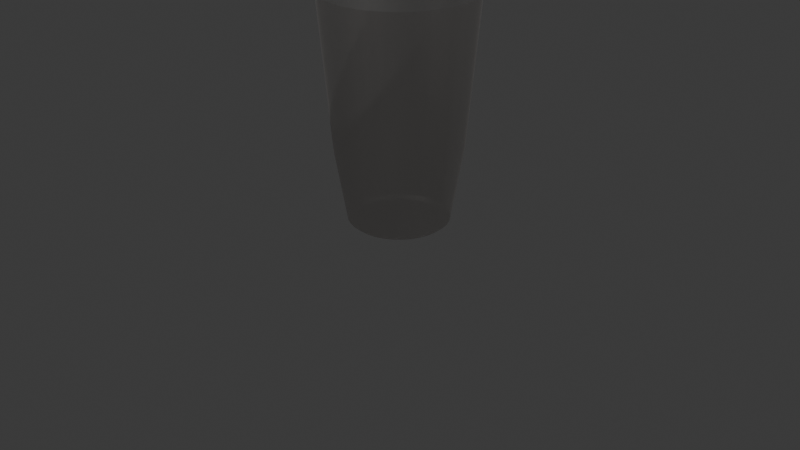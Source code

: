 # Source: glass_cup.blend  (saved by Blender 4.0.36; exported with 4.5.12 LTS)
import bpy
from mathutils import Matrix  # noqa: F401  (used for matrix-valued properties, if any)

bpy.ops.wm.read_factory_settings(use_empty=True)
scene = bpy.context.scene
scene.name = 'Scene'

# ---- collections
col_collection = bpy.data.collections.new('Collection'); scene.collection.children.link(col_collection)

# ---- materials (node trees are filled in below, after node groups)
mat_material_001 = bpy.data.materials.new('Material.001')
mat_material_001.use_transparent_shadow = False

# ---- node groups
ng_auto_smooth = bpy.data.node_groups.new('Auto Smooth', 'GeometryNodeTree')
_s = ng_auto_smooth.interface.new_socket(name='Geometry', in_out='OUTPUT', socket_type='NodeSocketGeometry')
_s = ng_auto_smooth.interface.new_socket(name='Geometry', in_out='INPUT', socket_type='NodeSocketGeometry')
_s = ng_auto_smooth.interface.new_socket(name='Angle', in_out='INPUT', socket_type='NodeSocketFloat')
_s.subtype = 'ANGLE'
_s.min_value = 0.0
_s.max_value = 3.142
ng_auto_smooth.is_modifier = True
_N = ng_auto_smooth.nodes; _L = ng_auto_smooth.links
n0 = _N.new('NodeGroupOutput'); n0.name = 'Group Output'; n0.location = (480, -100)
n1 = _N.new('NodeGroupInput'); n1.name = 'Group Input'; n1.location = (-420, -300)
n2 = _N.new('NodeGroupInput'); n2.name = 'Group Input.001'; n2.location = (-60, -100)
n3 = _N.new('GeometryNodeSetShadeSmooth'); n3.name = 'Set Shade Smooth'; n3.location = (120, -100)
n3.domain = 'EDGE'
n4 = _N.new('GeometryNodeSetShadeSmooth'); n4.name = 'Set Shade Smooth.001'; n4.location = (300, -100)
n5 = _N.new('GeometryNodeInputMeshEdgeAngle'); n5.name = 'Edge Angle'; n5.location = (-420, -220)
n6 = _N.new('GeometryNodeInputEdgeSmooth'); n6.name = 'Is Edge Smooth'; n6.location = (-60, -160)
n7 = _N.new('GeometryNodeInputShadeSmooth'); n7.name = 'Is Face Smooth'; n7.location = (-240, -340)
n8 = _N.new('FunctionNodeBooleanMath'); n8.name = 'Boolean Math'; n8.location = (-60, -220)
n9 = _N.new('FunctionNodeCompare'); n9.name = 'Compare'; n9.location = (-240, -180)
n9.operation = 'LESS_EQUAL'
_L.new(n5.outputs[0], n9.inputs[0])
_L.new(n4.outputs[0], n0.inputs[0])
_L.new(n1.outputs[1], n9.inputs[1])
_L.new(n9.outputs[0], n8.inputs[0])
_L.new(n7.outputs[0], n8.inputs[1])
_L.new(n2.outputs[0], n3.inputs[0])
_L.new(n6.outputs[0], n3.inputs[1])
_L.new(n3.outputs[0], n4.inputs[0])
_L.new(n8.outputs[0], n3.inputs[2])
n0.is_active_output = True

# ---- material node trees
mat_material_001.use_nodes = True; mat_material_001.node_tree.nodes.clear()
_N = mat_material_001.node_tree.nodes; _L = mat_material_001.node_tree.links
n0 = _N.new('ShaderNodeBsdfPrincipled'); n0.name = 'Principled BSDF'; n0.location = (10, 300)
n0.inputs[0].default_value = (0.7646, 0.7417, 0.7239, 1.0)
n0.inputs[1].default_value = 0.2
n0.inputs[2].default_value = 0.3636
n0.inputs[3].default_value = 1.0
n0.inputs[13].default_value = 0.0
n0.inputs[18].default_value = 1.0
n1 = _N.new('ShaderNodeOutputMaterial'); n1.name = 'Material Output'; n1.location = (300, 300)
_L.new(n0.outputs[0], n1.inputs[0])
n1.is_active_output = True

# ---- world
world_world = bpy.data.worlds.new('World'); scene.world = world_world
world_world.use_nodes = True; world_world.node_tree.nodes.clear()
_N = world_world.node_tree.nodes; _L = world_world.node_tree.links
n0 = _N.new('ShaderNodeOutputWorld'); n0.name = 'World Output'; n0.location = (300, 300)
n1 = _N.new('ShaderNodeBackground'); n1.name = 'Background'; n1.location = (10, 300)
n1.inputs[0].default_value = (0.05088, 0.05088, 0.05088, 1.0)
_L.new(n1.outputs[0], n0.inputs[0])
n0.is_active_output = True
world_world.color = (0.05088, 0.05088, 0.05088)
world_world.use_sun_shadow = False
world_world.sun_shadow_jitter_overblur = 0.0

# ---- cameras
cam_camera = bpy.data.cameras.new('Camera')
cam_camera.clip_end = 100.0
cam_camera.ortho_scale = 7.314

# ---- lights
light_light = bpy.data.lights.new('Light', 'POINT')
light_light.transmission_factor = 0.0
light_light.use_soft_falloff = False
light_light.energy = 1000.0
light_light.shadow_soft_size = 0.1
light_light.shadow_maximum_resolution = 0.006
light_light.use_absolute_resolution = True

# ---- meshes
me_cylinder = bpy.data.meshes.new('Cylinder')
me_cylinder.from_pydata([(-0.126, 0.6335, -0.2088), (5.913e-09, 0.5116, -1.0), (-0.2472, 0.5967, -0.2088), (0.09981, 0.5018, -1.0), (-0.3588, 0.537, -0.2088), (0.1958, 0.4727, -1.0), (-0.4567, 0.4567, -0.2088), (0.2842, 0.4254, -1.0), (-0.537, 0.3588, -0.2088), (0.3618, 0.3618, -1.0), (-0.5967, 0.2472, -0.2088), (0.4254, 0.2842, -1.0), (-0.6335, 0.126, -0.2088), (0.4727, 0.1958, -1.0), (-0.6459, 5.009e-09, -0.2088), (0.5018, 0.09981, -1.0), (-0.6335, -0.126, -0.2088), (0.5116, 7.278e-09, -1.0), (-0.5967, -0.2472, -0.2088), (0.5018, -0.09981, -1.0), (-0.537, -0.3588, -0.2088), (0.4727, -0.1958, -1.0), (-0.4567, -0.4567, -0.2088), (0.4254, -0.2842, -1.0), (-0.3588, -0.537, -0.2088), (0.3618, -0.3618, -1.0), (-0.2472, -0.5967, -0.2088), (0.2842, -0.4254, -1.0), (-0.126, -0.6335, -0.2088), (0.1958, -0.4727, -1.0), (4.845e-09, -0.6459, -0.2088), (0.09981, -0.5018, -1.0), (0.126, -0.6335, -0.2088), (5.913e-09, -0.5116, -1.0), (0.2472, -0.5967, -0.2088), (-0.09981, -0.5018, -1.0), (0.3588, -0.537, -0.2088), (-0.1958, -0.4727, -1.0), (0.4567, -0.4567, -0.2088), (-0.2842, -0.4254, -1.0), (0.537, -0.3588, -0.2088), (-0.3618, -0.3618, -1.0), (0.5967, -0.2472, -0.2088), (-0.4254, -0.2842, -1.0), (0.6335, -0.126, -0.2088), (-0.4727, -0.1958, -1.0), (0.6459, 5.009e-09, -0.2088), (-0.5018, -0.09981, -1.0), (0.6335, 0.126, -0.2088), (-0.5116, 7.278e-09, -1.0), (0.5967, 0.2472, -0.2088), (-0.5018, 0.09981, -1.0), (0.537, 0.3588, -0.2088), (-0.4727, 0.1958, -1.0), (0.4567, 0.4567, -0.2088), (-0.4254, 0.2842, -1.0), (0.3588, 0.537, -0.2088), (-0.3618, 0.3618, -1.0), (0.2472, 0.5967, -0.2088), (-0.2842, 0.4254, -1.0), (0.126, 0.6335, -0.2088), (-0.1958, 0.4727, -1.0), (4.845e-09, 0.6459, -0.2088), (-0.09981, 0.5018, -1.0), (2.639e-09, 0.782, 1.351), (0.1526, 0.767, 1.351), (0.2993, 0.7225, 1.351), (0.4345, 0.6502, 1.351), (0.553, 0.553, 1.351), (0.6502, 0.4345, 1.351), (0.7225, 0.2993, 1.351), (0.767, 0.1526, 1.351), (0.782, 3.248e-09, 1.351), (0.767, -0.1526, 1.351), (0.7225, -0.2993, 1.351), (0.6502, -0.4345, 1.351), (0.553, -0.553, 1.351), (0.4345, -0.6502, 1.351), (0.2993, -0.7225, 1.351), (0.1526, -0.767, 1.351), (2.639e-09, -0.782, 1.351), (-0.1526, -0.767, 1.351), (-0.2993, -0.7225, 1.351), (-0.4345, -0.6502, 1.351), (-0.553, -0.553, 1.351), (-0.6502, -0.4345, 1.351), (-0.7225, -0.2993, 1.351), (-0.767, -0.1526, 1.351), (-0.782, 3.248e-09, 1.351), (-0.767, 0.1526, 1.351), (-0.7225, 0.2993, 1.351), (-0.6502, 0.4345, 1.351), (-0.553, 0.553, 1.351), (-0.4345, 0.6502, 1.351), (-0.2993, 0.7225, 1.351), (-0.1526, 0.767, 1.351)], [], [(62, 1, 3, 60), (60, 3, 5, 58), (58, 5, 7, 56), (56, 7, 9, 54), (54, 9, 11, 52), (52, 11, 13, 50), (50, 13, 15, 48), (48, 15, 17, 46), (46, 17, 19, 44), (44, 19, 21, 42), (42, 21, 23, 40), (40, 23, 25, 38), (38, 25, 27, 36), (36, 27, 29, 34), (34, 29, 31, 32), (32, 31, 33, 30), (30, 33, 35, 28), (28, 35, 37, 26), (26, 37, 39, 24), (24, 39, 41, 22), (22, 41, 43, 20), (20, 43, 45, 18), (18, 45, 47, 16), (16, 47, 49, 14), (14, 49, 51, 12), (12, 51, 53, 10), (10, 53, 55, 8), (8, 55, 57, 6), (6, 57, 59, 4), (4, 59, 61, 2), (3, 1, 63, 61, 59, 57, 55, 53, 51, 49, 47, 45, 43, 41, 39, 37, 35, 33, 31, 29, 27, 25, 23, 21, 19, 17, 15, 13, 11, 9, 7, 5), (2, 61, 63, 0), (0, 63, 1, 62), (64, 62, 60, 65), (65, 60, 58, 66), (95, 0, 62, 64), (94, 2, 0, 95), (93, 4, 2, 94), (92, 6, 4, 93), (91, 8, 6, 92), (90, 10, 8, 91), (89, 12, 10, 90), (88, 14, 12, 89), (87, 16, 14, 88), (86, 18, 16, 87), (85, 20, 18, 86), (84, 22, 20, 85), (83, 24, 22, 84), (82, 26, 24, 83), (81, 28, 26, 82), (80, 30, 28, 81), (79, 32, 30, 80), (78, 34, 32, 79), (77, 36, 34, 78), (76, 38, 36, 77), (75, 40, 38, 76), (74, 42, 40, 75), (73, 44, 42, 74), (72, 46, 44, 73), (71, 48, 46, 72), (70, 50, 48, 71), (69, 52, 50, 70), (68, 54, 52, 69), (67, 56, 54, 68), (66, 58, 56, 67)])
me_cylinder.polygons.foreach_set('use_smooth', [True] * 65)
_uv = me_cylinder.uv_layers.new(name='UVMap')
_uv.uv.foreach_set('vector', [1.0, 0.875, 1.0, 1.0, 0.9688, 1.0, 0.9688, 0.875, 0.9688, 0.875, 0.9688, 1.0, 0.9375, 1.0, 0.9375, 0.875, 0.9375, 0.875, 0.9375, 1.0, 0.9062, 1.0, 0.9063, 0.875, 0.9063, 0.875, 0.9062, 1.0, 0.875, 1.0, 0.875, 0.875, 0.875, 0.875, 0.875, 1.0, 0.8438, 1.0, 0.8438, 0.875, 0.8438, 0.875, 0.8438, 1.0, 0.8125, 1.0, 0.8125, 0.875, 0.8125, 0.875, 0.8125, 1.0, 0.7812, 1.0, 0.7812, 0.875, 0.7812, 0.875, 0.7812, 1.0, 0.75, 1.0, 0.75, 0.875, 0.75, 0.875, 0.75, 1.0, 0.7188, 1.0, 0.7188, 0.875, 0.7188, 0.875, 0.7188, 1.0, 0.6875, 1.0, 0.6875, 0.875, 0.6875, 0.875, 0.6875, 1.0, 0.6562, 1.0, 0.6562, 0.875, 0.6562, 0.875, 0.6562, 1.0, 0.625, 1.0, 0.625, 0.875, 0.625, 0.875, 0.625, 1.0, 0.5938, 1.0, 0.5938, 0.875, 0.5938, 0.875, 0.5938, 1.0, 0.5625, 1.0, 0.5625, 0.875, 0.5625, 0.875, 0.5625, 1.0, 0.5312, 1.0, 0.5312, 0.875, 0.5312, 0.875, 0.5312, 1.0, 0.5, 1.0, 0.5, 0.875, 0.5, 0.875, 0.5, 1.0, 0.4688, 1.0, 0.4688, 0.875, 0.4688, 0.875, 0.4688, 1.0, 0.4375, 1.0, 0.4375, 0.875, 0.4375, 0.875, 0.4375, 1.0, 0.4062, 1.0, 0.4062, 0.875, 0.4062, 0.875, 0.4062, 1.0, 0.375, 1.0, 0.375, 0.875, 0.375, 0.875, 0.375, 1.0, 0.3438, 1.0, 0.3438, 0.875, 0.3438, 0.875, 0.3438, 1.0, 0.3125, 1.0, 0.3125, 0.875, 0.3125, 0.875, 0.3125, 1.0, 0.2812, 1.0, 0.2812, 0.875, 0.2812, 0.875, 0.2812, 1.0, 0.25, 1.0, 0.25, 0.875, 0.25, 0.875, 0.25, 1.0, 0.2188, 1.0, 0.2188, 0.875, 0.2188, 0.875, 0.2188, 1.0, 0.1875, 1.0, 0.1875, 0.875, 0.1875, 0.875, 0.1875, 1.0, 0.1562, 1.0, 0.1562, 0.875, 0.1562, 0.875, 0.1562, 1.0, 0.125, 1.0, 0.125, 0.875, 0.125, 0.875, 0.125, 1.0, 0.09375, 1.0, 0.09375, 0.875, 0.09375, 0.875, 0.09375, 1.0, 0.0625, 1.0, 0.0625, 0.875, 0.2968, 0.4854, 0.25, 0.49, 0.2032, 0.4854, 0.1582, 0.4717, 0.1167, 0.4496, 0.08029, 0.4197, 0.05045, 0.3833, 0.02827, 0.3418, 0.01461, 0.2968, 0.01, 0.25, 0.01461, 0.2032, 0.02827, 0.1582, 0.05045, 0.1167, 0.08029, 0.08029, 0.1167, 0.05045, 0.1582, 0.02827, 0.2032, 0.01461, 0.25, 0.01, 0.2968, 0.01461, 0.3418, 0.02827, 0.3833, 0.05045, 0.4197, 0.08029, 0.4496, 0.1167, 0.4717, 0.1582, 0.4854, 0.2032, 0.49, 0.25, 0.4854, 0.2968, 0.4717, 0.3418, 0.4496, 0.3833, 0.4197, 0.4197, 0.3833, 0.4496, 0.3418, 0.4717, 0.0625, 0.875, 0.0625, 1.0, 0.03125, 1.0, 0.03125, 0.875, 0.03125, 0.875, 0.03125, 1.0, 0.0, 1.0, 0.0, 0.875, 1.0, 0.6286, 1.0, 0.875, 0.9688, 0.875, 0.9688, 0.6286, 0.9688, 0.6286, 0.9688, 0.875, 0.9375, 0.875, 0.9375, 0.6286, 0.03125, 0.6286, 0.03125, 0.875, 0.0, 0.875, 0.0, 0.6286, 0.0625, 0.6286, 0.0625, 0.875, 0.03125, 0.875, 0.03125, 0.6286, 0.09375, 0.6286, 0.09375, 0.875, 0.0625, 0.875, 0.0625, 0.6286, 0.125, 0.6286, 0.125, 0.875, 0.09375, 0.875, 0.09375, 0.6286, 0.1562, 0.6286, 0.1562, 0.875, 0.125, 0.875, 0.125, 0.6286, 0.1875, 0.6286, 0.1875, 0.875, 0.1562, 0.875, 0.1562, 0.6286, 0.2188, 0.6286, 0.2188, 0.875, 0.1875, 0.875, 0.1875, 0.6286, 0.25, 0.6286, 0.25, 0.875, 0.2188, 0.875, 0.2188, 0.6286, 0.2812, 0.6286, 0.2812, 0.875, 0.25, 0.875, 0.25, 0.6286, 0.3125, 0.6286, 0.3125, 0.875, 0.2812, 0.875, 0.2812, 0.6286, 0.3438, 0.6286, 0.3438, 0.875, 0.3125, 0.875, 0.3125, 0.6286, 0.375, 0.6286, 0.375, 0.875, 0.3438, 0.875, 0.3438, 0.6286, 0.4063, 0.6286, 0.4062, 0.875, 0.375, 0.875, 0.375, 0.6286, 0.4375, 0.6286, 0.4375, 0.875, 0.4062, 0.875, 0.4063, 0.6286, 0.4688, 0.6286, 0.4688, 0.875, 0.4375, 0.875, 0.4375, 0.6286, 0.5, 0.6286, 0.5, 0.875, 0.4688, 0.875, 0.4688, 0.6286, 0.5312, 0.6286, 0.5312, 0.875, 0.5, 0.875, 0.5, 0.6286, 0.5625, 0.6286, 0.5625, 0.875, 0.5312, 0.875, 0.5312, 0.6286, 0.5938, 0.6286, 0.5938, 0.875, 0.5625, 0.875, 0.5625, 0.6286, 0.625, 0.6286, 0.625, 0.875, 0.5938, 0.875, 0.5938, 0.6286, 0.6562, 0.6286, 0.6562, 0.875, 0.625, 0.875, 0.625, 0.6286, 0.6875, 0.6286, 0.6875, 0.875, 0.6562, 0.875, 0.6562, 0.6286, 0.7188, 0.6286, 0.7188, 0.875, 0.6875, 0.875, 0.6875, 0.6286, 0.75, 0.6286, 0.75, 0.875, 0.7188, 0.875, 0.7188, 0.6286, 0.7812, 0.6286, 0.7812, 0.875, 0.75, 0.875, 0.75, 0.6286, 0.8125, 0.6286, 0.8125, 0.875, 0.7812, 0.875, 0.7812, 0.6286, 0.8438, 0.6286, 0.8438, 0.875, 0.8125, 0.875, 0.8125, 0.6286, 0.875, 0.6286, 0.875, 0.875, 0.8438, 0.875, 0.8438, 0.6286, 0.9062, 0.6286, 0.9063, 0.875, 0.875, 0.875, 0.875, 0.6286, 0.9375, 0.6286, 0.9375, 0.875, 0.9063, 0.875, 0.9062, 0.6286])
me_cylinder.materials.append(mat_material_001)
me_cylinder.update()

# ---- objects
ob_light = bpy.data.objects.new('Light', light_light)
ob_camera = bpy.data.objects.new('Camera', cam_camera)
ob_cylinder = bpy.data.objects.new('Cylinder', me_cylinder)

# ---- transforms, parenting, visibility, modifiers, constraints
ob_light.location = (4.076, 1.005, 5.904)
ob_light.rotation_euler = (0.6503, 0.05522, 1.866)
ob_light.lock_rotations_4d = False
ob_light.empty_display_type = 'ARROWS'
ob_light.color = (0.0, 0.0, 0.0, 0.0)
ob_light.lineart.crease_threshold = 0.0
ob_camera.location = (7.359, -6.926, 4.958)
ob_camera.rotation_euler = (1.109, 0.0, 0.8149)
ob_camera.lock_rotations_4d = False
ob_camera.empty_display_type = 'ARROWS'
ob_camera.color = (0.0, 0.0, 0.0, 0.0)
ob_camera.display_type = 'WIRE'
ob_camera.lineart.crease_threshold = 0.0
ob_cylinder.location = (0.0, 0.0, 1.0)
_m = ob_cylinder.modifiers.new('Bevel', 'BEVEL')
_m.width = 0.04
_m.width_pct = 0.04
_m.affect = 'VERTICES'
_m = ob_cylinder.modifiers.new('Bevel.001', 'BEVEL')
_m.width = 0.25
_m.width_pct = 0.25
_m = ob_cylinder.modifiers.new('Auto Smooth', 'NODES')
_m.node_group = ng_auto_smooth
_gi = [s.identifier for s in ng_auto_smooth.interface.items_tree if s.item_type == 'SOCKET' and s.in_out == 'INPUT']
_m[_gi[1]] = 0.5236  # Angle

# ---- collection membership
col_collection.objects.link(ob_light)
col_collection.objects.link(ob_camera)
col_collection.objects.link(ob_cylinder)

# ---- scene / render settings (as saved in the file)
scene.camera = ob_camera
scene.frame_start = 1; scene.frame_end = 250; scene.frame_set(1)
scene.render.engine = 'BLENDER_EEVEE_NEXT'
scene.cycles.sampling_pattern = 'TABULATED_SOBOL'
bpy.context.view_layer.update()

